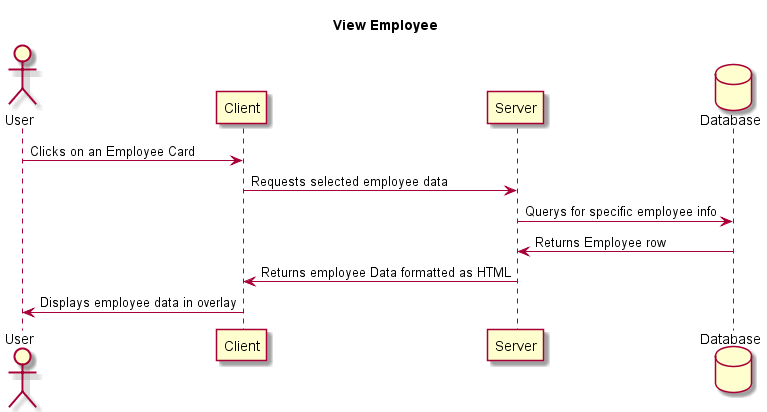

The diagram above was rendered by PlantUML. Its source (embedded in the PNG):
@startuml

skin rose

title View Employee

Actor User
Participant Client 
Participant Server
Database Database AS DB

User -> Client: Clicks on an Employee Card
Client -> Server: Requests selected employee data
Server -> DB: Querys for specific employee info
DB -> Server: Returns Employee row
Server -> Client: Returns employee Data formatted as HTML
Client -> User: Displays employee data in overlay

@enduml